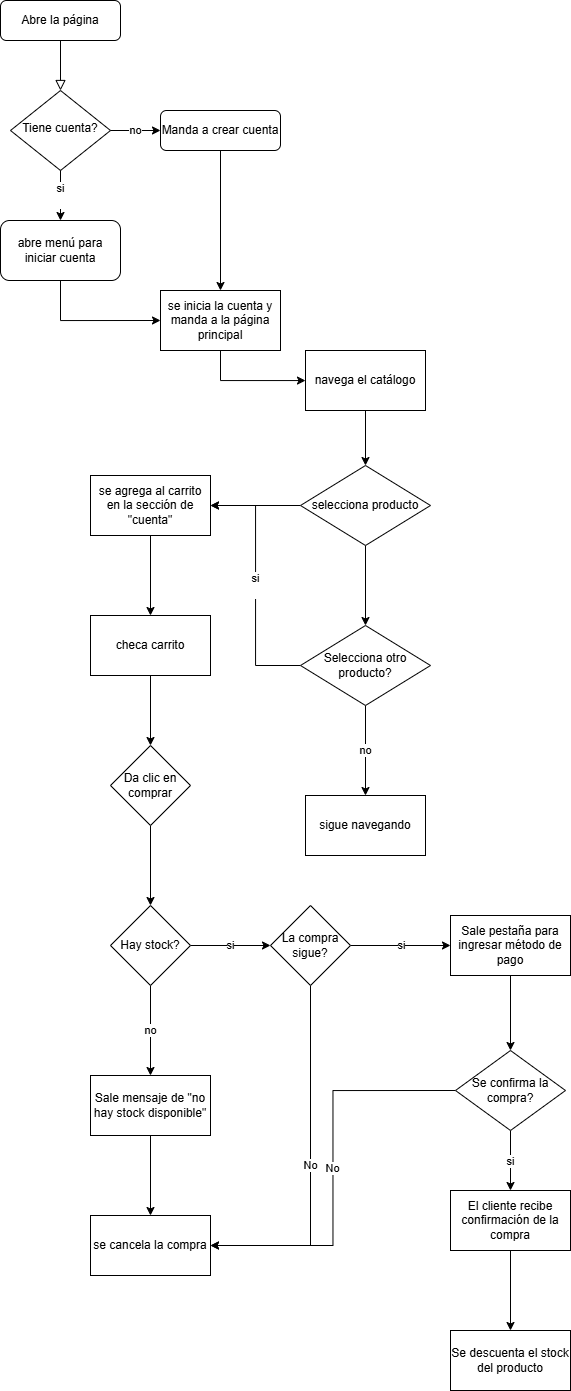

The diagram above was exported from draw.io. Its source (the exported page's mxGraphModel, read from the mxfile embedded in the PNG):
<mxGraphModel dx="918" dy="541" grid="1" gridSize="10" guides="1" tooltips="1" connect="1" arrows="1" fold="1" page="1" pageScale="1" pageWidth="827" pageHeight="1169" math="0" shadow="0">
  <root>
    <mxCell id="WIyWlLk6GJQsqaUBKTNV-0" />
    <mxCell id="WIyWlLk6GJQsqaUBKTNV-1" parent="WIyWlLk6GJQsqaUBKTNV-0" />
    <mxCell id="WIyWlLk6GJQsqaUBKTNV-2" value="" style="rounded=0;html=1;jettySize=auto;orthogonalLoop=1;fontSize=11;endArrow=block;endFill=0;endSize=8;strokeWidth=1;shadow=0;labelBackgroundColor=none;edgeStyle=orthogonalEdgeStyle;" parent="WIyWlLk6GJQsqaUBKTNV-1" source="WIyWlLk6GJQsqaUBKTNV-3" target="WIyWlLk6GJQsqaUBKTNV-6" edge="1">
      <mxGeometry relative="1" as="geometry" />
    </mxCell>
    <mxCell id="WIyWlLk6GJQsqaUBKTNV-3" value="Abre la página" style="rounded=1;whiteSpace=wrap;html=1;fontSize=12;glass=0;strokeWidth=1;shadow=0;" parent="WIyWlLk6GJQsqaUBKTNV-1" vertex="1">
      <mxGeometry x="160" y="80" width="120" height="40" as="geometry" />
    </mxCell>
    <mxCell id="WIyWlLk6GJQsqaUBKTNV-6" value="Tiene cuenta?" style="rhombus;whiteSpace=wrap;html=1;shadow=0;fontFamily=Helvetica;fontSize=12;align=center;strokeWidth=1;spacing=6;spacingTop=-4;" parent="WIyWlLk6GJQsqaUBKTNV-1" vertex="1">
      <mxGeometry x="170" y="170" width="100" height="80" as="geometry" />
    </mxCell>
    <mxCell id="LWOEhlYdMuYyJrIHp5pz-8" style="edgeStyle=orthogonalEdgeStyle;rounded=0;orthogonalLoop=1;jettySize=auto;html=1;exitX=0.5;exitY=1;exitDx=0;exitDy=0;" edge="1" parent="WIyWlLk6GJQsqaUBKTNV-1" source="WIyWlLk6GJQsqaUBKTNV-7" target="LWOEhlYdMuYyJrIHp5pz-6">
      <mxGeometry relative="1" as="geometry" />
    </mxCell>
    <mxCell id="WIyWlLk6GJQsqaUBKTNV-7" value="Manda a crear cuenta" style="rounded=1;whiteSpace=wrap;html=1;fontSize=12;glass=0;strokeWidth=1;shadow=0;" parent="WIyWlLk6GJQsqaUBKTNV-1" vertex="1">
      <mxGeometry x="320" y="190" width="120" height="40" as="geometry" />
    </mxCell>
    <mxCell id="LWOEhlYdMuYyJrIHp5pz-0" value="si&lt;div&gt;&lt;br&gt;&lt;/div&gt;" style="endArrow=classic;html=1;rounded=0;exitX=0.5;exitY=1;exitDx=0;exitDy=0;entryX=0.5;entryY=0;entryDx=0;entryDy=0;" edge="1" parent="WIyWlLk6GJQsqaUBKTNV-1" source="WIyWlLk6GJQsqaUBKTNV-6" target="LWOEhlYdMuYyJrIHp5pz-2">
      <mxGeometry width="50" height="50" relative="1" as="geometry">
        <mxPoint x="240" y="290" as="sourcePoint" />
        <mxPoint x="220" y="300" as="targetPoint" />
      </mxGeometry>
    </mxCell>
    <mxCell id="LWOEhlYdMuYyJrIHp5pz-1" value="no" style="endArrow=classic;html=1;rounded=0;exitX=1;exitY=0.5;exitDx=0;exitDy=0;" edge="1" parent="WIyWlLk6GJQsqaUBKTNV-1" source="WIyWlLk6GJQsqaUBKTNV-6" target="WIyWlLk6GJQsqaUBKTNV-7">
      <mxGeometry width="50" height="50" relative="1" as="geometry">
        <mxPoint x="240" y="290" as="sourcePoint" />
        <mxPoint x="290" y="240" as="targetPoint" />
      </mxGeometry>
    </mxCell>
    <mxCell id="LWOEhlYdMuYyJrIHp5pz-7" style="edgeStyle=orthogonalEdgeStyle;rounded=0;orthogonalLoop=1;jettySize=auto;html=1;exitX=0.5;exitY=1;exitDx=0;exitDy=0;entryX=0;entryY=0.5;entryDx=0;entryDy=0;" edge="1" parent="WIyWlLk6GJQsqaUBKTNV-1" source="LWOEhlYdMuYyJrIHp5pz-2" target="LWOEhlYdMuYyJrIHp5pz-6">
      <mxGeometry relative="1" as="geometry" />
    </mxCell>
    <mxCell id="LWOEhlYdMuYyJrIHp5pz-2" value="abre menú para iniciar cuenta" style="rounded=1;whiteSpace=wrap;html=1;" vertex="1" parent="WIyWlLk6GJQsqaUBKTNV-1">
      <mxGeometry x="160" y="300" width="120" height="60" as="geometry" />
    </mxCell>
    <mxCell id="LWOEhlYdMuYyJrIHp5pz-10" style="edgeStyle=orthogonalEdgeStyle;rounded=0;orthogonalLoop=1;jettySize=auto;html=1;exitX=0.5;exitY=1;exitDx=0;exitDy=0;" edge="1" parent="WIyWlLk6GJQsqaUBKTNV-1" source="LWOEhlYdMuYyJrIHp5pz-6" target="LWOEhlYdMuYyJrIHp5pz-9">
      <mxGeometry relative="1" as="geometry" />
    </mxCell>
    <mxCell id="LWOEhlYdMuYyJrIHp5pz-6" value="se inicia la cuenta y manda a la página principal" style="rounded=0;whiteSpace=wrap;html=1;" vertex="1" parent="WIyWlLk6GJQsqaUBKTNV-1">
      <mxGeometry x="320" y="370" width="120" height="60" as="geometry" />
    </mxCell>
    <mxCell id="LWOEhlYdMuYyJrIHp5pz-12" style="edgeStyle=orthogonalEdgeStyle;rounded=0;orthogonalLoop=1;jettySize=auto;html=1;exitX=0.5;exitY=1;exitDx=0;exitDy=0;" edge="1" parent="WIyWlLk6GJQsqaUBKTNV-1" source="LWOEhlYdMuYyJrIHp5pz-9" target="LWOEhlYdMuYyJrIHp5pz-11">
      <mxGeometry relative="1" as="geometry" />
    </mxCell>
    <mxCell id="LWOEhlYdMuYyJrIHp5pz-9" value="navega el catálogo" style="rounded=0;whiteSpace=wrap;html=1;" vertex="1" parent="WIyWlLk6GJQsqaUBKTNV-1">
      <mxGeometry x="465" y="430" width="120" height="60" as="geometry" />
    </mxCell>
    <mxCell id="LWOEhlYdMuYyJrIHp5pz-18" value="" style="edgeStyle=orthogonalEdgeStyle;rounded=0;orthogonalLoop=1;jettySize=auto;html=1;" edge="1" parent="WIyWlLk6GJQsqaUBKTNV-1" source="LWOEhlYdMuYyJrIHp5pz-11" target="LWOEhlYdMuYyJrIHp5pz-17">
      <mxGeometry relative="1" as="geometry" />
    </mxCell>
    <mxCell id="LWOEhlYdMuYyJrIHp5pz-22" style="edgeStyle=orthogonalEdgeStyle;rounded=0;orthogonalLoop=1;jettySize=auto;html=1;exitX=0;exitY=0.5;exitDx=0;exitDy=0;entryX=1;entryY=0.5;entryDx=0;entryDy=0;" edge="1" parent="WIyWlLk6GJQsqaUBKTNV-1" source="LWOEhlYdMuYyJrIHp5pz-11" target="LWOEhlYdMuYyJrIHp5pz-13">
      <mxGeometry relative="1" as="geometry" />
    </mxCell>
    <mxCell id="LWOEhlYdMuYyJrIHp5pz-11" value="selecciona producto" style="rhombus;whiteSpace=wrap;html=1;" vertex="1" parent="WIyWlLk6GJQsqaUBKTNV-1">
      <mxGeometry x="460" y="545" width="130" height="80" as="geometry" />
    </mxCell>
    <mxCell id="LWOEhlYdMuYyJrIHp5pz-25" value="" style="edgeStyle=orthogonalEdgeStyle;rounded=0;orthogonalLoop=1;jettySize=auto;html=1;" edge="1" parent="WIyWlLk6GJQsqaUBKTNV-1" source="LWOEhlYdMuYyJrIHp5pz-13" target="LWOEhlYdMuYyJrIHp5pz-24">
      <mxGeometry relative="1" as="geometry" />
    </mxCell>
    <mxCell id="LWOEhlYdMuYyJrIHp5pz-13" value="se agrega al carrito en la sección de &quot;cuenta&quot;" style="rounded=0;whiteSpace=wrap;html=1;" vertex="1" parent="WIyWlLk6GJQsqaUBKTNV-1">
      <mxGeometry x="250" y="555" width="120" height="60" as="geometry" />
    </mxCell>
    <mxCell id="LWOEhlYdMuYyJrIHp5pz-21" value="no" style="edgeStyle=orthogonalEdgeStyle;rounded=0;orthogonalLoop=1;jettySize=auto;html=1;" edge="1" parent="WIyWlLk6GJQsqaUBKTNV-1" source="LWOEhlYdMuYyJrIHp5pz-17" target="LWOEhlYdMuYyJrIHp5pz-20">
      <mxGeometry relative="1" as="geometry" />
    </mxCell>
    <mxCell id="LWOEhlYdMuYyJrIHp5pz-23" value="si&lt;div&gt;&lt;br&gt;&lt;/div&gt;" style="edgeStyle=orthogonalEdgeStyle;rounded=0;orthogonalLoop=1;jettySize=auto;html=1;exitX=0;exitY=0.5;exitDx=0;exitDy=0;entryX=1;entryY=0.5;entryDx=0;entryDy=0;" edge="1" parent="WIyWlLk6GJQsqaUBKTNV-1" source="LWOEhlYdMuYyJrIHp5pz-17" target="LWOEhlYdMuYyJrIHp5pz-13">
      <mxGeometry relative="1" as="geometry" />
    </mxCell>
    <mxCell id="LWOEhlYdMuYyJrIHp5pz-17" value="Selecciona otro producto?" style="rhombus;whiteSpace=wrap;html=1;" vertex="1" parent="WIyWlLk6GJQsqaUBKTNV-1">
      <mxGeometry x="460" y="705" width="130" height="80" as="geometry" />
    </mxCell>
    <mxCell id="LWOEhlYdMuYyJrIHp5pz-20" value="sigue navegando" style="whiteSpace=wrap;html=1;" vertex="1" parent="WIyWlLk6GJQsqaUBKTNV-1">
      <mxGeometry x="465" y="875" width="120" height="60" as="geometry" />
    </mxCell>
    <mxCell id="LWOEhlYdMuYyJrIHp5pz-27" value="" style="edgeStyle=orthogonalEdgeStyle;rounded=0;orthogonalLoop=1;jettySize=auto;html=1;" edge="1" parent="WIyWlLk6GJQsqaUBKTNV-1" source="LWOEhlYdMuYyJrIHp5pz-24" target="LWOEhlYdMuYyJrIHp5pz-26">
      <mxGeometry relative="1" as="geometry" />
    </mxCell>
    <mxCell id="LWOEhlYdMuYyJrIHp5pz-24" value="checa carrito" style="whiteSpace=wrap;html=1;rounded=0;" vertex="1" parent="WIyWlLk6GJQsqaUBKTNV-1">
      <mxGeometry x="250" y="695" width="120" height="60" as="geometry" />
    </mxCell>
    <mxCell id="LWOEhlYdMuYyJrIHp5pz-29" value="" style="edgeStyle=orthogonalEdgeStyle;rounded=0;orthogonalLoop=1;jettySize=auto;html=1;" edge="1" parent="WIyWlLk6GJQsqaUBKTNV-1" source="LWOEhlYdMuYyJrIHp5pz-26" target="LWOEhlYdMuYyJrIHp5pz-28">
      <mxGeometry relative="1" as="geometry" />
    </mxCell>
    <mxCell id="LWOEhlYdMuYyJrIHp5pz-26" value="Da clic en comprar" style="rhombus;whiteSpace=wrap;html=1;rounded=0;" vertex="1" parent="WIyWlLk6GJQsqaUBKTNV-1">
      <mxGeometry x="270" y="825" width="80" height="80" as="geometry" />
    </mxCell>
    <mxCell id="LWOEhlYdMuYyJrIHp5pz-31" value="si" style="edgeStyle=orthogonalEdgeStyle;rounded=0;orthogonalLoop=1;jettySize=auto;html=1;entryX=0;entryY=0.5;entryDx=0;entryDy=0;" edge="1" parent="WIyWlLk6GJQsqaUBKTNV-1" source="LWOEhlYdMuYyJrIHp5pz-28" target="LWOEhlYdMuYyJrIHp5pz-43">
      <mxGeometry relative="1" as="geometry">
        <mxPoint x="410" y="1025" as="targetPoint" />
      </mxGeometry>
    </mxCell>
    <mxCell id="LWOEhlYdMuYyJrIHp5pz-34" value="no" style="edgeStyle=orthogonalEdgeStyle;rounded=0;orthogonalLoop=1;jettySize=auto;html=1;" edge="1" parent="WIyWlLk6GJQsqaUBKTNV-1" source="LWOEhlYdMuYyJrIHp5pz-28" target="LWOEhlYdMuYyJrIHp5pz-33">
      <mxGeometry relative="1" as="geometry" />
    </mxCell>
    <mxCell id="LWOEhlYdMuYyJrIHp5pz-28" value="Hay stock?" style="rhombus;whiteSpace=wrap;html=1;rounded=0;" vertex="1" parent="WIyWlLk6GJQsqaUBKTNV-1">
      <mxGeometry x="270" y="985" width="80" height="80" as="geometry" />
    </mxCell>
    <mxCell id="LWOEhlYdMuYyJrIHp5pz-46" value="" style="edgeStyle=orthogonalEdgeStyle;rounded=0;orthogonalLoop=1;jettySize=auto;html=1;" edge="1" parent="WIyWlLk6GJQsqaUBKTNV-1" source="LWOEhlYdMuYyJrIHp5pz-33" target="LWOEhlYdMuYyJrIHp5pz-45">
      <mxGeometry relative="1" as="geometry" />
    </mxCell>
    <mxCell id="LWOEhlYdMuYyJrIHp5pz-33" value="Sale mensaje de &quot;no hay stock disponible&quot;" style="whiteSpace=wrap;html=1;rounded=0;" vertex="1" parent="WIyWlLk6GJQsqaUBKTNV-1">
      <mxGeometry x="250" y="1155" width="120" height="60" as="geometry" />
    </mxCell>
    <mxCell id="LWOEhlYdMuYyJrIHp5pz-40" value="" style="edgeStyle=orthogonalEdgeStyle;rounded=0;orthogonalLoop=1;jettySize=auto;html=1;" edge="1" parent="WIyWlLk6GJQsqaUBKTNV-1" source="LWOEhlYdMuYyJrIHp5pz-35" target="LWOEhlYdMuYyJrIHp5pz-39">
      <mxGeometry relative="1" as="geometry" />
    </mxCell>
    <mxCell id="LWOEhlYdMuYyJrIHp5pz-35" value="Sale pestaña para ingresar método de pago" style="whiteSpace=wrap;html=1;rounded=0;" vertex="1" parent="WIyWlLk6GJQsqaUBKTNV-1">
      <mxGeometry x="610" y="995" width="120" height="60" as="geometry" />
    </mxCell>
    <mxCell id="LWOEhlYdMuYyJrIHp5pz-42" value="si" style="edgeStyle=orthogonalEdgeStyle;rounded=0;orthogonalLoop=1;jettySize=auto;html=1;" edge="1" parent="WIyWlLk6GJQsqaUBKTNV-1" source="LWOEhlYdMuYyJrIHp5pz-39" target="LWOEhlYdMuYyJrIHp5pz-41">
      <mxGeometry relative="1" as="geometry" />
    </mxCell>
    <mxCell id="LWOEhlYdMuYyJrIHp5pz-48" value="No" style="edgeStyle=orthogonalEdgeStyle;rounded=0;orthogonalLoop=1;jettySize=auto;html=1;exitX=0;exitY=0.5;exitDx=0;exitDy=0;entryX=1;entryY=0.5;entryDx=0;entryDy=0;" edge="1" parent="WIyWlLk6GJQsqaUBKTNV-1" source="LWOEhlYdMuYyJrIHp5pz-39" target="LWOEhlYdMuYyJrIHp5pz-45">
      <mxGeometry relative="1" as="geometry" />
    </mxCell>
    <mxCell id="LWOEhlYdMuYyJrIHp5pz-39" value="Se confirma la compra?" style="rhombus;whiteSpace=wrap;html=1;rounded=0;" vertex="1" parent="WIyWlLk6GJQsqaUBKTNV-1">
      <mxGeometry x="615" y="1130" width="110" height="80" as="geometry" />
    </mxCell>
    <mxCell id="LWOEhlYdMuYyJrIHp5pz-50" value="" style="edgeStyle=orthogonalEdgeStyle;rounded=0;orthogonalLoop=1;jettySize=auto;html=1;" edge="1" parent="WIyWlLk6GJQsqaUBKTNV-1" source="LWOEhlYdMuYyJrIHp5pz-41" target="LWOEhlYdMuYyJrIHp5pz-49">
      <mxGeometry relative="1" as="geometry" />
    </mxCell>
    <mxCell id="LWOEhlYdMuYyJrIHp5pz-41" value="El cliente recibe confirmación de la compra" style="whiteSpace=wrap;html=1;rounded=0;" vertex="1" parent="WIyWlLk6GJQsqaUBKTNV-1">
      <mxGeometry x="610" y="1270" width="120" height="60" as="geometry" />
    </mxCell>
    <mxCell id="LWOEhlYdMuYyJrIHp5pz-44" value="si" style="edgeStyle=orthogonalEdgeStyle;rounded=0;orthogonalLoop=1;jettySize=auto;html=1;exitX=1;exitY=0.5;exitDx=0;exitDy=0;" edge="1" parent="WIyWlLk6GJQsqaUBKTNV-1" source="LWOEhlYdMuYyJrIHp5pz-43" target="LWOEhlYdMuYyJrIHp5pz-35">
      <mxGeometry relative="1" as="geometry" />
    </mxCell>
    <mxCell id="LWOEhlYdMuYyJrIHp5pz-47" value="No" style="edgeStyle=orthogonalEdgeStyle;rounded=0;orthogonalLoop=1;jettySize=auto;html=1;exitX=0.5;exitY=1;exitDx=0;exitDy=0;entryX=1;entryY=0.5;entryDx=0;entryDy=0;" edge="1" parent="WIyWlLk6GJQsqaUBKTNV-1" source="LWOEhlYdMuYyJrIHp5pz-43" target="LWOEhlYdMuYyJrIHp5pz-45">
      <mxGeometry relative="1" as="geometry" />
    </mxCell>
    <mxCell id="LWOEhlYdMuYyJrIHp5pz-43" value="La compra sigue?" style="rhombus;whiteSpace=wrap;html=1;" vertex="1" parent="WIyWlLk6GJQsqaUBKTNV-1">
      <mxGeometry x="430" y="985" width="80" height="80" as="geometry" />
    </mxCell>
    <mxCell id="LWOEhlYdMuYyJrIHp5pz-45" value="se cancela la compra" style="whiteSpace=wrap;html=1;rounded=0;" vertex="1" parent="WIyWlLk6GJQsqaUBKTNV-1">
      <mxGeometry x="250" y="1295" width="120" height="60" as="geometry" />
    </mxCell>
    <mxCell id="LWOEhlYdMuYyJrIHp5pz-49" value="Se descuenta el stock del producto" style="whiteSpace=wrap;html=1;rounded=0;" vertex="1" parent="WIyWlLk6GJQsqaUBKTNV-1">
      <mxGeometry x="610" y="1410" width="120" height="60" as="geometry" />
    </mxCell>
  </root>
</mxGraphModel>